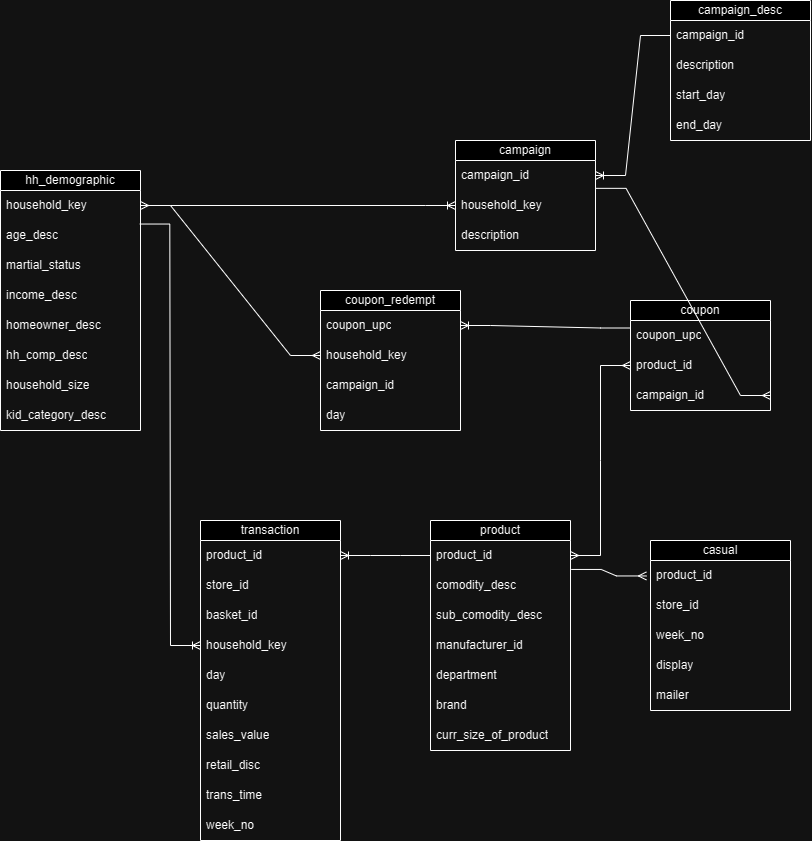

The diagram above was exported from draw.io. Its source (the exported page's mxGraphModel, read from the mxfile embedded in the PNG):
<mxGraphModel dx="2910" dy="1028" grid="1" gridSize="10" guides="1" tooltips="1" connect="1" arrows="1" fold="1" page="1" pageScale="1" pageWidth="850" pageHeight="1100" math="0" shadow="0">
  <root>
    <mxCell id="0" />
    <mxCell id="1" parent="0" />
    <mxCell id="3" value="hh_demographic" style="swimlane;fontStyle=0;childLayout=stackLayout;horizontal=1;startSize=20;horizontalStack=0;resizeParent=1;resizeParentMax=0;resizeLast=0;collapsible=1;marginBottom=0;whiteSpace=wrap;html=1;" parent="1" vertex="1">
      <mxGeometry x="-170" y="210" width="140" height="260" as="geometry" />
    </mxCell>
    <mxCell id="4" value="household_key" style="text;strokeColor=none;fillColor=none;align=left;verticalAlign=middle;spacingLeft=4;spacingRight=4;overflow=hidden;points=[[0,0.5],[1,0.5]];portConstraint=eastwest;rotatable=0;whiteSpace=wrap;html=1;" parent="3" vertex="1">
      <mxGeometry y="20" width="140" height="30" as="geometry" />
    </mxCell>
    <mxCell id="5" value="age_desc" style="text;strokeColor=none;fillColor=none;align=left;verticalAlign=middle;spacingLeft=4;spacingRight=4;overflow=hidden;points=[[0,0.5],[1,0.5]];portConstraint=eastwest;rotatable=0;whiteSpace=wrap;html=1;" parent="3" vertex="1">
      <mxGeometry y="50" width="140" height="30" as="geometry" />
    </mxCell>
    <mxCell id="6" value="martial_status" style="text;strokeColor=none;fillColor=none;align=left;verticalAlign=middle;spacingLeft=4;spacingRight=4;overflow=hidden;points=[[0,0.5],[1,0.5]];portConstraint=eastwest;rotatable=0;whiteSpace=wrap;html=1;" parent="3" vertex="1">
      <mxGeometry y="80" width="140" height="30" as="geometry" />
    </mxCell>
    <mxCell id="7" value="income_desc" style="text;strokeColor=none;fillColor=none;align=left;verticalAlign=middle;spacingLeft=4;spacingRight=4;overflow=hidden;points=[[0,0.5],[1,0.5]];portConstraint=eastwest;rotatable=0;whiteSpace=wrap;html=1;" parent="3" vertex="1">
      <mxGeometry y="110" width="140" height="30" as="geometry" />
    </mxCell>
    <mxCell id="8" value="homeowner_desc" style="text;strokeColor=none;fillColor=none;align=left;verticalAlign=middle;spacingLeft=4;spacingRight=4;overflow=hidden;points=[[0,0.5],[1,0.5]];portConstraint=eastwest;rotatable=0;whiteSpace=wrap;html=1;" parent="3" vertex="1">
      <mxGeometry y="140" width="140" height="30" as="geometry" />
    </mxCell>
    <mxCell id="9" value="hh_comp_desc" style="text;strokeColor=none;fillColor=none;align=left;verticalAlign=middle;spacingLeft=4;spacingRight=4;overflow=hidden;points=[[0,0.5],[1,0.5]];portConstraint=eastwest;rotatable=0;whiteSpace=wrap;html=1;" parent="3" vertex="1">
      <mxGeometry y="170" width="140" height="30" as="geometry" />
    </mxCell>
    <mxCell id="10" value="household_size" style="text;strokeColor=none;fillColor=none;align=left;verticalAlign=middle;spacingLeft=4;spacingRight=4;overflow=hidden;points=[[0,0.5],[1,0.5]];portConstraint=eastwest;rotatable=0;whiteSpace=wrap;html=1;" parent="3" vertex="1">
      <mxGeometry y="200" width="140" height="30" as="geometry" />
    </mxCell>
    <mxCell id="11" value="kid_category_desc" style="text;strokeColor=none;fillColor=none;align=left;verticalAlign=middle;spacingLeft=4;spacingRight=4;overflow=hidden;points=[[0,0.5],[1,0.5]];portConstraint=eastwest;rotatable=0;whiteSpace=wrap;html=1;" parent="3" vertex="1">
      <mxGeometry y="230" width="140" height="30" as="geometry" />
    </mxCell>
    <mxCell id="15" value="campaign_desc" style="swimlane;fontStyle=0;childLayout=stackLayout;horizontal=1;startSize=20;horizontalStack=0;resizeParent=1;resizeParentMax=0;resizeLast=0;collapsible=1;marginBottom=0;whiteSpace=wrap;html=1;" parent="1" vertex="1">
      <mxGeometry x="500" y="40" width="140" height="140" as="geometry" />
    </mxCell>
    <mxCell id="16" value="campaign_id" style="text;strokeColor=none;fillColor=none;align=left;verticalAlign=middle;spacingLeft=4;spacingRight=4;overflow=hidden;points=[[0,0.5],[1,0.5]];portConstraint=eastwest;rotatable=0;whiteSpace=wrap;html=1;" parent="15" vertex="1">
      <mxGeometry y="20" width="140" height="30" as="geometry" />
    </mxCell>
    <mxCell id="17" value="description" style="text;strokeColor=none;fillColor=none;align=left;verticalAlign=middle;spacingLeft=4;spacingRight=4;overflow=hidden;points=[[0,0.5],[1,0.5]];portConstraint=eastwest;rotatable=0;whiteSpace=wrap;html=1;" parent="15" vertex="1">
      <mxGeometry y="50" width="140" height="30" as="geometry" />
    </mxCell>
    <mxCell id="18" value="start_day" style="text;strokeColor=none;fillColor=none;align=left;verticalAlign=middle;spacingLeft=4;spacingRight=4;overflow=hidden;points=[[0,0.5],[1,0.5]];portConstraint=eastwest;rotatable=0;whiteSpace=wrap;html=1;" parent="15" vertex="1">
      <mxGeometry y="80" width="140" height="30" as="geometry" />
    </mxCell>
    <mxCell id="19" value="end_day" style="text;strokeColor=none;fillColor=none;align=left;verticalAlign=middle;spacingLeft=4;spacingRight=4;overflow=hidden;points=[[0,0.5],[1,0.5]];portConstraint=eastwest;rotatable=0;whiteSpace=wrap;html=1;" parent="15" vertex="1">
      <mxGeometry y="110" width="140" height="30" as="geometry" />
    </mxCell>
    <mxCell id="24" value="campaign" style="swimlane;fontStyle=0;childLayout=stackLayout;horizontal=1;startSize=20;horizontalStack=0;resizeParent=1;resizeParentMax=0;resizeLast=0;collapsible=1;marginBottom=0;whiteSpace=wrap;html=1;" parent="1" vertex="1">
      <mxGeometry x="285" y="180" width="140" height="110" as="geometry" />
    </mxCell>
    <mxCell id="25" value="campaign_id" style="text;strokeColor=none;fillColor=none;align=left;verticalAlign=middle;spacingLeft=4;spacingRight=4;overflow=hidden;points=[[0,0.5],[1,0.5]];portConstraint=eastwest;rotatable=0;whiteSpace=wrap;html=1;" parent="24" vertex="1">
      <mxGeometry y="20" width="140" height="30" as="geometry" />
    </mxCell>
    <mxCell id="26" value="household_key" style="text;strokeColor=none;fillColor=none;align=left;verticalAlign=middle;spacingLeft=4;spacingRight=4;overflow=hidden;points=[[0,0.5],[1,0.5]];portConstraint=eastwest;rotatable=0;whiteSpace=wrap;html=1;" parent="24" vertex="1">
      <mxGeometry y="50" width="140" height="30" as="geometry" />
    </mxCell>
    <mxCell id="27" value="description" style="text;strokeColor=none;fillColor=none;align=left;verticalAlign=middle;spacingLeft=4;spacingRight=4;overflow=hidden;points=[[0,0.5],[1,0.5]];portConstraint=eastwest;rotatable=0;whiteSpace=wrap;html=1;" parent="24" vertex="1">
      <mxGeometry y="80" width="140" height="30" as="geometry" />
    </mxCell>
    <mxCell id="29" value="product" style="swimlane;fontStyle=0;childLayout=stackLayout;horizontal=1;startSize=20;horizontalStack=0;resizeParent=1;resizeParentMax=0;resizeLast=0;collapsible=1;marginBottom=0;whiteSpace=wrap;html=1;" parent="1" vertex="1">
      <mxGeometry x="260" y="560" width="140" height="230" as="geometry" />
    </mxCell>
    <mxCell id="30" value="product_id" style="text;strokeColor=none;fillColor=none;align=left;verticalAlign=middle;spacingLeft=4;spacingRight=4;overflow=hidden;points=[[0,0.5],[1,0.5]];portConstraint=eastwest;rotatable=0;whiteSpace=wrap;html=1;" parent="29" vertex="1">
      <mxGeometry y="20" width="140" height="30" as="geometry" />
    </mxCell>
    <mxCell id="31" value="comodity_desc" style="text;strokeColor=none;fillColor=none;align=left;verticalAlign=middle;spacingLeft=4;spacingRight=4;overflow=hidden;points=[[0,0.5],[1,0.5]];portConstraint=eastwest;rotatable=0;whiteSpace=wrap;html=1;" parent="29" vertex="1">
      <mxGeometry y="50" width="140" height="30" as="geometry" />
    </mxCell>
    <mxCell id="32" value="sub_comodity_desc" style="text;strokeColor=none;fillColor=none;align=left;verticalAlign=middle;spacingLeft=4;spacingRight=4;overflow=hidden;points=[[0,0.5],[1,0.5]];portConstraint=eastwest;rotatable=0;whiteSpace=wrap;html=1;" parent="29" vertex="1">
      <mxGeometry y="80" width="140" height="30" as="geometry" />
    </mxCell>
    <mxCell id="33" value="manufacturer_id" style="text;strokeColor=none;fillColor=none;align=left;verticalAlign=middle;spacingLeft=4;spacingRight=4;overflow=hidden;points=[[0,0.5],[1,0.5]];portConstraint=eastwest;rotatable=0;whiteSpace=wrap;html=1;" parent="29" vertex="1">
      <mxGeometry y="110" width="140" height="30" as="geometry" />
    </mxCell>
    <mxCell id="34" value="department" style="text;strokeColor=none;fillColor=none;align=left;verticalAlign=middle;spacingLeft=4;spacingRight=4;overflow=hidden;points=[[0,0.5],[1,0.5]];portConstraint=eastwest;rotatable=0;whiteSpace=wrap;html=1;" parent="29" vertex="1">
      <mxGeometry y="140" width="140" height="30" as="geometry" />
    </mxCell>
    <mxCell id="35" value="brand" style="text;strokeColor=none;fillColor=none;align=left;verticalAlign=middle;spacingLeft=4;spacingRight=4;overflow=hidden;points=[[0,0.5],[1,0.5]];portConstraint=eastwest;rotatable=0;whiteSpace=wrap;html=1;" parent="29" vertex="1">
      <mxGeometry y="170" width="140" height="30" as="geometry" />
    </mxCell>
    <mxCell id="36" value="curr_size_of_product" style="text;strokeColor=none;fillColor=none;align=left;verticalAlign=middle;spacingLeft=4;spacingRight=4;overflow=hidden;points=[[0,0.5],[1,0.5]];portConstraint=eastwest;rotatable=0;whiteSpace=wrap;html=1;" parent="29" vertex="1">
      <mxGeometry y="200" width="140" height="30" as="geometry" />
    </mxCell>
    <mxCell id="38" value="casual" style="swimlane;fontStyle=0;childLayout=stackLayout;horizontal=1;startSize=20;horizontalStack=0;resizeParent=1;resizeParentMax=0;resizeLast=0;collapsible=1;marginBottom=0;whiteSpace=wrap;html=1;" parent="1" vertex="1">
      <mxGeometry x="480" y="580" width="140" height="170" as="geometry" />
    </mxCell>
    <mxCell id="39" value="product_id" style="text;strokeColor=none;fillColor=none;align=left;verticalAlign=middle;spacingLeft=4;spacingRight=4;overflow=hidden;points=[[0,0.5],[1,0.5]];portConstraint=eastwest;rotatable=0;whiteSpace=wrap;html=1;" parent="38" vertex="1">
      <mxGeometry y="20" width="140" height="30" as="geometry" />
    </mxCell>
    <mxCell id="40" value="store_id" style="text;strokeColor=none;fillColor=none;align=left;verticalAlign=middle;spacingLeft=4;spacingRight=4;overflow=hidden;points=[[0,0.5],[1,0.5]];portConstraint=eastwest;rotatable=0;whiteSpace=wrap;html=1;" parent="38" vertex="1">
      <mxGeometry y="50" width="140" height="30" as="geometry" />
    </mxCell>
    <mxCell id="41" value="week_no" style="text;strokeColor=none;fillColor=none;align=left;verticalAlign=middle;spacingLeft=4;spacingRight=4;overflow=hidden;points=[[0,0.5],[1,0.5]];portConstraint=eastwest;rotatable=0;whiteSpace=wrap;html=1;" parent="38" vertex="1">
      <mxGeometry y="80" width="140" height="30" as="geometry" />
    </mxCell>
    <mxCell id="42" value="display" style="text;strokeColor=none;fillColor=none;align=left;verticalAlign=middle;spacingLeft=4;spacingRight=4;overflow=hidden;points=[[0,0.5],[1,0.5]];portConstraint=eastwest;rotatable=0;whiteSpace=wrap;html=1;" parent="38" vertex="1">
      <mxGeometry y="110" width="140" height="30" as="geometry" />
    </mxCell>
    <mxCell id="43" value="mailer" style="text;strokeColor=none;fillColor=none;align=left;verticalAlign=middle;spacingLeft=4;spacingRight=4;overflow=hidden;points=[[0,0.5],[1,0.5]];portConstraint=eastwest;rotatable=0;whiteSpace=wrap;html=1;" parent="38" vertex="1">
      <mxGeometry y="140" width="140" height="30" as="geometry" />
    </mxCell>
    <mxCell id="48" value="transaction" style="swimlane;fontStyle=0;childLayout=stackLayout;horizontal=1;startSize=20;horizontalStack=0;resizeParent=1;resizeParentMax=0;resizeLast=0;collapsible=1;marginBottom=0;whiteSpace=wrap;html=1;" parent="1" vertex="1">
      <mxGeometry x="30" y="560" width="140" height="320" as="geometry" />
    </mxCell>
    <mxCell id="49" value="product_id" style="text;strokeColor=none;fillColor=none;align=left;verticalAlign=middle;spacingLeft=4;spacingRight=4;overflow=hidden;points=[[0,0.5],[1,0.5]];portConstraint=eastwest;rotatable=0;whiteSpace=wrap;html=1;" parent="48" vertex="1">
      <mxGeometry y="20" width="140" height="30" as="geometry" />
    </mxCell>
    <mxCell id="50" value="store_id" style="text;strokeColor=none;fillColor=none;align=left;verticalAlign=middle;spacingLeft=4;spacingRight=4;overflow=hidden;points=[[0,0.5],[1,0.5]];portConstraint=eastwest;rotatable=0;whiteSpace=wrap;html=1;" parent="48" vertex="1">
      <mxGeometry y="50" width="140" height="30" as="geometry" />
    </mxCell>
    <mxCell id="51" value="basket_id" style="text;strokeColor=none;fillColor=none;align=left;verticalAlign=middle;spacingLeft=4;spacingRight=4;overflow=hidden;points=[[0,0.5],[1,0.5]];portConstraint=eastwest;rotatable=0;whiteSpace=wrap;html=1;" parent="48" vertex="1">
      <mxGeometry y="80" width="140" height="30" as="geometry" />
    </mxCell>
    <mxCell id="52" value="household_key" style="text;strokeColor=none;fillColor=none;align=left;verticalAlign=middle;spacingLeft=4;spacingRight=4;overflow=hidden;points=[[0,0.5],[1,0.5]];portConstraint=eastwest;rotatable=0;whiteSpace=wrap;html=1;" parent="48" vertex="1">
      <mxGeometry y="110" width="140" height="30" as="geometry" />
    </mxCell>
    <mxCell id="53" value="day" style="text;strokeColor=none;fillColor=none;align=left;verticalAlign=middle;spacingLeft=4;spacingRight=4;overflow=hidden;points=[[0,0.5],[1,0.5]];portConstraint=eastwest;rotatable=0;whiteSpace=wrap;html=1;" parent="48" vertex="1">
      <mxGeometry y="140" width="140" height="30" as="geometry" />
    </mxCell>
    <mxCell id="54" value="quantity" style="text;strokeColor=none;fillColor=none;align=left;verticalAlign=middle;spacingLeft=4;spacingRight=4;overflow=hidden;points=[[0,0.5],[1,0.5]];portConstraint=eastwest;rotatable=0;whiteSpace=wrap;html=1;" parent="48" vertex="1">
      <mxGeometry y="170" width="140" height="30" as="geometry" />
    </mxCell>
    <mxCell id="55" value="sales_value" style="text;strokeColor=none;fillColor=none;align=left;verticalAlign=middle;spacingLeft=4;spacingRight=4;overflow=hidden;points=[[0,0.5],[1,0.5]];portConstraint=eastwest;rotatable=0;whiteSpace=wrap;html=1;" parent="48" vertex="1">
      <mxGeometry y="200" width="140" height="30" as="geometry" />
    </mxCell>
    <mxCell id="56" value="retail_disc" style="text;strokeColor=none;fillColor=none;align=left;verticalAlign=middle;spacingLeft=4;spacingRight=4;overflow=hidden;points=[[0,0.5],[1,0.5]];portConstraint=eastwest;rotatable=0;whiteSpace=wrap;html=1;" parent="48" vertex="1">
      <mxGeometry y="230" width="140" height="30" as="geometry" />
    </mxCell>
    <mxCell id="57" value="trans_time" style="text;strokeColor=none;fillColor=none;align=left;verticalAlign=middle;spacingLeft=4;spacingRight=4;overflow=hidden;points=[[0,0.5],[1,0.5]];portConstraint=eastwest;rotatable=0;whiteSpace=wrap;html=1;" parent="48" vertex="1">
      <mxGeometry y="260" width="140" height="30" as="geometry" />
    </mxCell>
    <mxCell id="58" value="week_no" style="text;strokeColor=none;fillColor=none;align=left;verticalAlign=middle;spacingLeft=4;spacingRight=4;overflow=hidden;points=[[0,0.5],[1,0.5]];portConstraint=eastwest;rotatable=0;whiteSpace=wrap;html=1;" parent="48" vertex="1">
      <mxGeometry y="290" width="140" height="30" as="geometry" />
    </mxCell>
    <mxCell id="64" value="coupon" style="swimlane;fontStyle=0;childLayout=stackLayout;horizontal=1;startSize=20;horizontalStack=0;resizeParent=1;resizeParentMax=0;resizeLast=0;collapsible=1;marginBottom=0;whiteSpace=wrap;html=1;" parent="1" vertex="1">
      <mxGeometry x="460" y="340" width="140" height="110" as="geometry" />
    </mxCell>
    <mxCell id="65" value="coupon_upc" style="text;strokeColor=none;fillColor=none;align=left;verticalAlign=middle;spacingLeft=4;spacingRight=4;overflow=hidden;points=[[0,0.5],[1,0.5]];portConstraint=eastwest;rotatable=0;whiteSpace=wrap;html=1;" parent="64" vertex="1">
      <mxGeometry y="20" width="140" height="30" as="geometry" />
    </mxCell>
    <mxCell id="66" value="product_id" style="text;strokeColor=none;fillColor=none;align=left;verticalAlign=middle;spacingLeft=4;spacingRight=4;overflow=hidden;points=[[0,0.5],[1,0.5]];portConstraint=eastwest;rotatable=0;whiteSpace=wrap;html=1;" parent="64" vertex="1">
      <mxGeometry y="50" width="140" height="30" as="geometry" />
    </mxCell>
    <mxCell id="67" value="campaign_id" style="text;strokeColor=none;fillColor=none;align=left;verticalAlign=middle;spacingLeft=4;spacingRight=4;overflow=hidden;points=[[0,0.5],[1,0.5]];portConstraint=eastwest;rotatable=0;whiteSpace=wrap;html=1;" parent="64" vertex="1">
      <mxGeometry y="80" width="140" height="30" as="geometry" />
    </mxCell>
    <mxCell id="68" value="coupon_redempt" style="swimlane;fontStyle=0;childLayout=stackLayout;horizontal=1;startSize=20;horizontalStack=0;resizeParent=1;resizeParentMax=0;resizeLast=0;collapsible=1;marginBottom=0;whiteSpace=wrap;html=1;" parent="1" vertex="1">
      <mxGeometry x="150" y="330" width="140" height="140" as="geometry" />
    </mxCell>
    <mxCell id="69" value="coupon_upc" style="text;strokeColor=none;fillColor=none;align=left;verticalAlign=middle;spacingLeft=4;spacingRight=4;overflow=hidden;points=[[0,0.5],[1,0.5]];portConstraint=eastwest;rotatable=0;whiteSpace=wrap;html=1;" parent="68" vertex="1">
      <mxGeometry y="20" width="140" height="30" as="geometry" />
    </mxCell>
    <mxCell id="70" value="household_key" style="text;strokeColor=none;fillColor=none;align=left;verticalAlign=middle;spacingLeft=4;spacingRight=4;overflow=hidden;points=[[0,0.5],[1,0.5]];portConstraint=eastwest;rotatable=0;whiteSpace=wrap;html=1;" parent="68" vertex="1">
      <mxGeometry y="50" width="140" height="30" as="geometry" />
    </mxCell>
    <mxCell id="71" value="campaign_id" style="text;strokeColor=none;fillColor=none;align=left;verticalAlign=middle;spacingLeft=4;spacingRight=4;overflow=hidden;points=[[0,0.5],[1,0.5]];portConstraint=eastwest;rotatable=0;whiteSpace=wrap;html=1;" parent="68" vertex="1">
      <mxGeometry y="80" width="140" height="30" as="geometry" />
    </mxCell>
    <mxCell id="72" value="day" style="text;strokeColor=none;fillColor=none;align=left;verticalAlign=middle;spacingLeft=4;spacingRight=4;overflow=hidden;points=[[0,0.5],[1,0.5]];portConstraint=eastwest;rotatable=0;whiteSpace=wrap;html=1;" parent="68" vertex="1">
      <mxGeometry y="110" width="140" height="30" as="geometry" />
    </mxCell>
    <mxCell id="t7kbnQ59MlsjbTDZ4UW8-79" value="" style="edgeStyle=entityRelationEdgeStyle;fontSize=12;html=1;endArrow=ERoneToMany;rounded=0;entryX=0;entryY=0.5;entryDx=0;entryDy=0;exitX=1;exitY=0.5;exitDx=0;exitDy=0;" edge="1" parent="1" source="4" target="26">
      <mxGeometry width="100" height="100" relative="1" as="geometry">
        <mxPoint x="150" y="300" as="sourcePoint" />
        <mxPoint x="250" y="200" as="targetPoint" />
      </mxGeometry>
    </mxCell>
    <mxCell id="t7kbnQ59MlsjbTDZ4UW8-80" value="" style="edgeStyle=entityRelationEdgeStyle;fontSize=12;html=1;endArrow=ERoneToMany;rounded=0;exitX=0;exitY=0.5;exitDx=0;exitDy=0;entryX=1;entryY=0.5;entryDx=0;entryDy=0;" edge="1" parent="1" source="16" target="25">
      <mxGeometry width="100" height="100" relative="1" as="geometry">
        <mxPoint x="350" y="300" as="sourcePoint" />
        <mxPoint x="450" y="200" as="targetPoint" />
      </mxGeometry>
    </mxCell>
    <mxCell id="t7kbnQ59MlsjbTDZ4UW8-82" value="" style="edgeStyle=entityRelationEdgeStyle;fontSize=12;html=1;endArrow=ERoneToMany;rounded=0;entryX=1;entryY=0.5;entryDx=0;entryDy=0;exitX=0;exitY=0.5;exitDx=0;exitDy=0;" edge="1" parent="1" source="30" target="49">
      <mxGeometry width="100" height="100" relative="1" as="geometry">
        <mxPoint x="180" y="415" as="sourcePoint" />
        <mxPoint x="260" y="315" as="targetPoint" />
      </mxGeometry>
    </mxCell>
    <mxCell id="t7kbnQ59MlsjbTDZ4UW8-86" value="" style="edgeStyle=entityRelationEdgeStyle;fontSize=12;html=1;endArrow=ERmany;startArrow=ERmany;rounded=0;" edge="1" parent="1" source="4" target="70">
      <mxGeometry width="100" height="100" relative="1" as="geometry">
        <mxPoint x="220" y="310" as="sourcePoint" />
        <mxPoint x="320" y="210" as="targetPoint" />
      </mxGeometry>
    </mxCell>
    <mxCell id="t7kbnQ59MlsjbTDZ4UW8-89" value="" style="edgeStyle=entityRelationEdgeStyle;fontSize=12;html=1;endArrow=ERmany;startArrow=ERmany;rounded=0;entryX=0;entryY=0.5;entryDx=0;entryDy=0;exitX=1;exitY=0.5;exitDx=0;exitDy=0;" edge="1" parent="1" source="30" target="66">
      <mxGeometry width="100" height="100" relative="1" as="geometry">
        <mxPoint x="510" y="530" as="sourcePoint" />
        <mxPoint x="587" y="624" as="targetPoint" />
      </mxGeometry>
    </mxCell>
    <mxCell id="t7kbnQ59MlsjbTDZ4UW8-91" value="" style="edgeStyle=entityRelationEdgeStyle;fontSize=12;html=1;endArrow=ERoneToMany;rounded=0;exitX=0;exitY=0.25;exitDx=0;exitDy=0;entryX=1;entryY=0.5;entryDx=0;entryDy=0;" edge="1" parent="1" source="64" target="69">
      <mxGeometry width="100" height="100" relative="1" as="geometry">
        <mxPoint x="560" y="290" as="sourcePoint" />
        <mxPoint x="480" y="235" as="targetPoint" />
      </mxGeometry>
    </mxCell>
    <mxCell id="t7kbnQ59MlsjbTDZ4UW8-92" value="" style="edgeStyle=entityRelationEdgeStyle;fontSize=12;html=1;endArrow=ERoneToMany;rounded=0;entryX=0;entryY=0.5;entryDx=0;entryDy=0;exitX=0.995;exitY=0.118;exitDx=0;exitDy=0;exitPerimeter=0;" edge="1" parent="1" source="5" target="52">
      <mxGeometry width="100" height="100" relative="1" as="geometry">
        <mxPoint x="-50" y="105.00000000000011" as="sourcePoint" />
        <mxPoint x="-50" y="725" as="targetPoint" />
        <Array as="points">
          <mxPoint x="-70" y="430" />
          <mxPoint x="-150" y="450" />
          <mxPoint x="-130" y="450" />
          <mxPoint x="-60" y="720" />
          <mxPoint x="-50" y="725" />
          <mxPoint x="-30" y="720" />
        </Array>
      </mxGeometry>
    </mxCell>
    <mxCell id="t7kbnQ59MlsjbTDZ4UW8-93" value="" style="edgeStyle=entityRelationEdgeStyle;fontSize=12;html=1;endArrow=ERmany;rounded=0;exitX=1.005;exitY=0.965;exitDx=0;exitDy=0;exitPerimeter=0;entryX=-0.029;entryY=0.515;entryDx=0;entryDy=0;entryPerimeter=0;" edge="1" parent="1" source="30" target="39">
      <mxGeometry width="100" height="100" relative="1" as="geometry">
        <mxPoint x="450" y="700" as="sourcePoint" />
        <mxPoint x="550" y="600" as="targetPoint" />
      </mxGeometry>
    </mxCell>
    <mxCell id="t7kbnQ59MlsjbTDZ4UW8-94" value="" style="edgeStyle=entityRelationEdgeStyle;fontSize=12;html=1;endArrow=ERmany;rounded=0;exitX=1.004;exitY=0.928;exitDx=0;exitDy=0;exitPerimeter=0;entryX=1;entryY=0.5;entryDx=0;entryDy=0;" edge="1" parent="1" source="25" target="67">
      <mxGeometry width="100" height="100" relative="1" as="geometry">
        <mxPoint x="495.0000000000002" y="227.17999999999995" as="sourcePoint" />
        <mxPoint x="561.22" y="425" as="targetPoint" />
        <Array as="points">
          <mxPoint x="596.22" y="227" />
          <mxPoint x="520" y="230" />
          <mxPoint x="525" y="400" />
        </Array>
      </mxGeometry>
    </mxCell>
  </root>
</mxGraphModel>